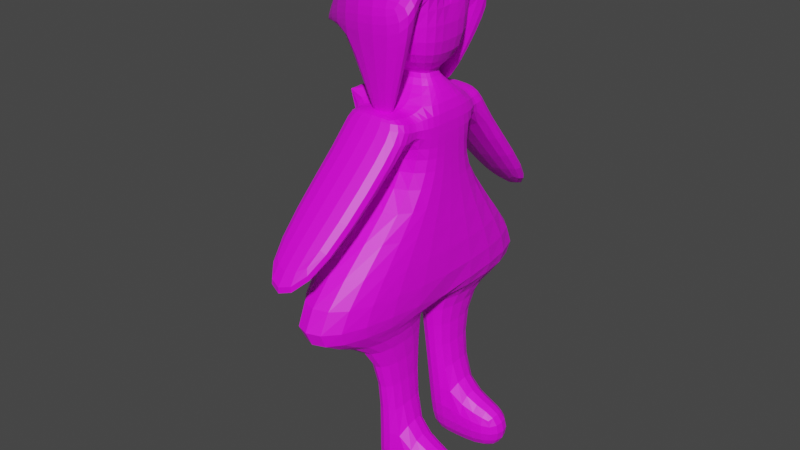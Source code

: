 # Source: ert.blend  (saved by Blender 3.6.11; exported with 4.5.12 LTS)
import bpy
from mathutils import Matrix  # noqa: F401  (used for matrix-valued properties, if any)

bpy.ops.wm.read_factory_settings(use_empty=True)
scene = bpy.context.scene
scene.name = 'Scene'

# ---- collections
col_collection = bpy.data.collections.new('Collection'); scene.collection.children.link(col_collection)

# ---- images (referenced by path relative to the original .blend; pixels are not part of the script)
import os
ASSET_DIR = os.environ.get("B2B_ASSET_DIR", "")  # directory of the original .blend (textures are referenced by path, not embedded)
HERE = os.path.dirname(os.path.abspath(__file__))  # packed textures are extracted next to this script under _unpacked/

def load_image(name, relpath, width, height, colorspace="sRGB"):
    """Load a texture the original file referenced (path relative to the .blend, or extracted next to this script)."""
    p = next((c for c in (os.path.join(HERE, relpath), os.path.join(ASSET_DIR, relpath)) if relpath and os.path.exists(c)), "")
    if p:
        img = bpy.data.images.load(p, check_existing=True)
        img.name = name
    else:  # same state as the original file: an image datablock whose file is absent (Cycles renders it pink)
        img = bpy.data.images.new(name, width, height)
        img.source = "FILE"
        img.filepath = "//" + (relpath or name)
    img.colorspace_settings.name = colorspace
    return img
img_earth = load_image('earth', '', 1024, 1024, 'sRGB')

# ---- materials (node trees are filled in below, after node groups)
mat_material = bpy.data.materials.new('Material')
mat_material.alpha_threshold = 0.0
mat_material.use_transparent_shadow = False
mat_material.roughness = 0.5
mat_material.line_color = (0.0, 0.0, 0.0, 1.0)

# ---- material node trees
mat_material.use_nodes = True; mat_material.node_tree.nodes.clear()
_N = mat_material.node_tree.nodes; _L = mat_material.node_tree.links
n0 = _N.new('ShaderNodeOutputMaterial'); n0.name = 'Material Output'; n0.location = (300, 300)
n1 = _N.new('ShaderNodeBsdfPrincipled'); n1.name = 'Principled BSDF'; n1.location = (10, 300)
n1.distribution = 'GGX'
n1.subsurface_method = 'RANDOM_WALK_SKIN'
n1.inputs[3].default_value = 1.45
n1.inputs[27].default_value = (0.0, 0.0, 0.0, 1.0)
n1.inputs[28].default_value = 1.0
n2 = _N.new('ShaderNodeTexImage'); n2.name = 'Image Texture'; n2.location = (-280, 278)
n2.image = img_earth
_L.new(n1.outputs[0], n0.inputs[0])
_L.new(n2.outputs[0], n1.inputs[0])
n0.is_active_output = True

# ---- world
world_world = bpy.data.worlds.new('World'); scene.world = world_world
world_world.use_nodes = True; world_world.node_tree.nodes.clear()
_N = world_world.node_tree.nodes; _L = world_world.node_tree.links
n0 = _N.new('ShaderNodeOutputWorld'); n0.name = 'World Output'; n0.location = (300, 300)
n1 = _N.new('ShaderNodeBackground'); n1.name = 'Background'; n1.location = (10, 300)
n1.inputs[0].default_value = (0.05088, 0.05088, 0.05088, 1.0)
_L.new(n1.outputs[0], n0.inputs[0])
n0.is_active_output = True
world_world.color = (0.05088, 0.05088, 0.05088)
world_world.use_sun_shadow = False
world_world.sun_shadow_jitter_overblur = 0.0

# ---- meshes
me_cube = bpy.data.meshes.new('Cube')
me_cube.from_pydata([(1.032, 0.7692, 0.9505), (1.0, 1.0, -1.0), (1.032, -0.7692, 0.9505), (1.0, -1.0, -1.0), (-1.0, 1.0, 1.0), (-1.0, 1.0, -1.0), (-1.0, -1.0, 1.0), (-1.0, -1.0, -1.0), (1.0, 1.0, 0.0), (-1.0, -1.0, 0.0), (1.0, -1.0, 0.0), (-1.0, 1.0, 0.0), (0.2605, 0.002436, 1.488), (-0.2284, -0.2284, 1.538), (0.2605, -0.002436, 1.488), (-0.2284, 0.2284, 1.538), (0.9852, -1.092, 1.819), (-1.008, -1.008, 1.702), (0.9852, 1.092, 1.819), (-1.008, 1.008, 1.702), (0.9714, -0.9594, 3.62), (-0.999, -1.058, 3.295), (0.9714, 0.9594, 3.62), (-0.999, 1.058, 3.295), (-0.8089, 1.0, 0.1911), (-0.8089, 1.0, 0.8089), (0.8089, 1.0, 0.8089), (0.8089, 1.0, 0.1911), (-0.8089, 1.634, 0.8089), (-0.7324, 1.583, 0.3861), (0.8854, 1.583, 0.3861), (0.8089, 1.634, 0.8089), (0.8499, -1.0, 0.1501), (0.8499, -1.0, 0.8499), (-0.8499, -1.0, 0.8499), (-0.8499, -1.0, 0.1501), (0.8499, -1.578, 0.8499), (0.8641, -1.581, 0.5271), (-0.8358, -1.581, 0.5271), (-0.8499, -1.578, 0.8499), (0.4988, -4.057, -2.87), (-1.201, -4.057, -2.87), (0.5129, -4.638, -2.493), (-1.187, -4.638, -2.493), (-0.6657, 3.653, -2.923), (0.9522, 3.653, -2.923), (-0.6284, 4.279, -2.69), (0.9895, 4.279, -2.69), (-0.7031, 4.264, -4.137), (-0.03414, -1.541, -4.268), (1.297, 4.264, -4.137), (0.5607, -1.541, -4.268), (-1.0, -0.03365, -1.0), (1.0, -0.03365, 1.0), (-1.0, -0.03365, 1.0), (1.0, -0.03365, -1.0), (1.0, -0.03365, 0.0), (-1.0, -0.03365, 0.0), (0.2284, -0.007686, 1.538), (-0.2284, -0.007686, 1.538), (0.9981, -0.1373, 1.645), (-1.008, -0.03393, 1.702), (0.9981, -0.1373, 3.442), (-1.008, -0.03393, 3.499), (-0.09569, -0.05667, -4.2), (0.4992, -0.05667, -4.2), (-0.7796, -0.06927, -4.169), (-1.435, -4.773, -4.226), (0.5653, -4.773, -4.226), (1.22, -0.06927, -4.169), (-0.08965, -0.4821, -8.89), (-0.03414, -1.541, -8.916), (0.5607, -1.541, -8.916), (0.5052, -0.4821, -8.89), (-0.2051, 1.604, -4.126), (0.5264, 1.604, -4.126), (0.4327, 0.1754, -4.187), (-0.2987, 0.1754, -4.187), (0.5264, 1.751, -8.716), (-0.2051, 1.751, -8.716), (-0.1668, 0.7111, -8.75), (0.5647, 0.7111, -8.75), (0.5033, -0.3487, -7.419), (-0.09155, -0.3487, -7.419), (-0.03414, -1.541, -7.458), (0.5607, -1.541, -7.458), (0.5235, 0.5437, -7.324), (0.5264, 1.705, -7.283), (-0.2051, 1.705, -7.283), (-0.208, 0.5437, -7.324), (2.115, -1.463, -8.918), (2.059, -0.4041, -8.893), (2.058, -0.2707, -7.422), (2.115, -1.463, -7.461), (2.053, 0.7342, -8.726), (2.015, 1.774, -8.693), (2.012, 0.5669, -7.301), (2.015, 1.728, -7.259), (-1.008, -0.03393, 4.041), (-1.008, 1.008, 4.041), (0.5803, 1.259, 3.998), (0.5792, 0.09555, 3.959), (-0.988, 1.573, 2.143), (1.028, 1.573, 2.143), (-0.9245, 1.542, 2.644), (1.092, 1.542, 2.644), (-0.5426, 0.9916, 0.4607), (0.005541, 0.9916, 0.4607), (-0.6635, 1.28, 0.5248), (-0.1154, 1.28, 0.5248), (0.9833, -1.078, 3.966), (-1.029, -1.309, 3.942), (1.031, 0.1806, 3.894), (-1.008, -0.03393, 4.041), (1.207, -1.651, 2.516), (-0.8096, -1.651, 2.516), (1.207, -1.651, 3.059), (-0.8096, -1.651, 3.059), (0.2136, -0.8778, 0.2282), (-0.07845, -1.165, 0.2315), (0.2014, -1.263, 0.4348), (-0.08758, -1.263, 0.4348), (-2.658, 0.1251, 2.125), (-2.658, 0.1251, 1.928), (-2.674, 0.4257, 2.113), (-2.697, 0.4372, 1.93), (-2.751, 0.3657, 1.998), (-2.751, 0.3657, 1.857), (-2.751, 0.09668, 1.998), (-2.751, 0.09668, 1.857), (-1.221, -0.02403, 1.298), (-1.221, 1.018, 1.298), (-1.129, -0.7448, 1.257), (-1.129, 0.2295, 1.257), (-1.537, 0.164, 1.373), (-1.583, 0.9885, 1.339), (-1.064, 0.8066, -0.4808), (-1.064, -0.2271, -0.4808), (-0.9578, -0.5313, -0.965), (-0.9578, 0.435, -0.965)], [], [(0, 4, 15, 14), (33, 34, 39, 36), (57, 54, 4, 11), (5, 1, 50, 48), (56, 53, 2, 10), (26, 27, 30, 31), (5, 11, 8, 1), (55, 56, 10, 3), (52, 57, 11, 5), (3, 10, 9, 7), (14, 15, 19, 18), (6, 2, 12, 13), (54, 6, 13, 59), (53, 0, 14, 58), (61, 17, 21, 63), (58, 14, 18, 60), (59, 13, 17, 61), (13, 12, 16, 17), (20, 110, 116, 114), (17, 16, 20, 21), (18, 19, 23, 22), (60, 18, 22, 62), (11, 4, 25, 24), (4, 0, 26, 25), (0, 8, 27, 26), (8, 11, 24, 27), (29, 28, 31, 30), (29, 30, 47, 46), (25, 26, 31, 28), (24, 25, 28, 29), (10, 2, 33, 32), (2, 6, 34, 33), (6, 9, 35, 34), (9, 10, 32, 35), (37, 36, 39, 38), (32, 33, 36, 37), (34, 35, 38, 39), (38, 35, 41, 43), (41, 40, 42, 43), (37, 38, 43, 42), (32, 37, 42, 40), (35, 32, 40, 41), (45, 44, 46, 47), (24, 29, 46, 44), (27, 24, 44, 45), (30, 27, 45, 47), (83, 82, 73, 70), (3, 7, 67, 68), (52, 5, 48, 66), (55, 3, 68, 69), (1, 55, 69, 50), (7, 52, 66, 67), (87, 86, 96, 97), (16, 60, 62, 20), (23, 63, 98, 99), (15, 59, 61, 19), (12, 58, 60, 16), (19, 61, 63, 23), (2, 53, 58, 12), (4, 54, 59, 15), (7, 9, 57, 52), (1, 8, 56, 55), (8, 0, 53, 56), (9, 6, 54, 57), (64, 49, 67, 66), (49, 51, 68, 67), (51, 65, 69, 68), (65, 64, 66, 69), (70, 73, 72, 71), (85, 84, 71, 72), (82, 85, 93, 92), (84, 83, 70, 71), (48, 50, 75, 74), (50, 69, 76, 75), (69, 66, 77, 76), (66, 48, 74, 77), (79, 78, 81, 80), (88, 87, 78, 79), (86, 89, 80, 81), (89, 88, 79, 80), (49, 64, 83, 84), (65, 51, 85, 82), (51, 49, 84, 85), (64, 65, 82, 83), (77, 74, 88, 89), (76, 77, 89, 86), (74, 75, 87, 88), (75, 76, 86, 87), (92, 93, 90, 91), (85, 72, 90, 93), (73, 82, 92, 91), (72, 73, 91, 90), (97, 96, 94, 95), (78, 87, 97, 95), (86, 81, 94, 96), (81, 78, 95, 94), (100, 99, 98, 101), (63, 62, 101, 98), (23, 99, 122, 123), (62, 22, 100, 101), (103, 102, 104, 105), (103, 22, 107, 109), (99, 100, 105, 104), (100, 22, 103, 105), (107, 106, 108, 109), (22, 23, 106, 107), (102, 103, 109, 108), (23, 102, 108, 106), (112, 113, 111, 110), (63, 21, 111, 113), (62, 63, 113, 112), (20, 62, 112, 110), (115, 114, 116, 117), (110, 111, 117, 116), (114, 115, 121, 120), (21, 115, 129, 127), (119, 118, 120, 121), (115, 21, 119, 121), (20, 114, 120, 118), (21, 20, 118, 119), (123, 122, 124, 125), (99, 104, 124, 122), (104, 102, 125, 124), (102, 23, 123, 125), (126, 127, 129, 128), (115, 117, 128, 129), (111, 21, 127, 126), (117, 111, 126, 128), (98, 99, 131, 130), (113, 111, 132, 133), (104, 99, 134, 135), (54, 4, 136, 137), (54, 6, 138, 139)])
_uv = me_cube.uv_layers.new(name='UVMap')
_uv.uv.foreach_set('vector', [0.5246, 0.5209, 0.5196, 0.5244, 0.5042, 0.5347, 0.5051, 0.5341, 0.4783, 0.5168, 0.4765, 0.52, 0.4638, 0.5198, 0.4649, 0.5166, 0.4976, 0.5024, 0.4973, 0.524, 0.5196, 0.5244, 0.5198, 0.5029, 0.52, 0.4815, 0.525, 0.4752, 0.6001, 0.4055, 0.5906, 0.416, 0.5011, 0.4974, 0.5007, 0.5204, 0.4784, 0.52, 0.4788, 0.4969, 0.5241, 0.5169, 0.5242, 0.5028, 0.5377, 0.5074, 0.5385, 0.5172, 0.52, 0.4815, 0.5198, 0.5029, 0.5248, 0.498, 0.525, 0.4752, 0.5014, 0.4746, 0.5011, 0.4974, 0.4788, 0.4969, 0.4792, 0.474, 0.4979, 0.4809, 0.4976, 0.5024, 0.5198, 0.5029, 0.52, 0.4815, 0.4792, 0.474, 0.4788, 0.4969, 0.4766, 0.5019, 0.477, 0.4804, 0.5051, 0.5341, 0.5042, 0.5347, 0.5196, 0.5396, 0.5246, 0.5371, 0.4763, 0.5236, 0.4784, 0.52, 0.4948, 0.5339, 0.4941, 0.5346, 0.4973, 0.524, 0.4763, 0.5236, 0.4941, 0.5346, 0.499, 0.5346, 0.5007, 0.5204, 0.5246, 0.5209, 0.5051, 0.5341, 0.4998, 0.534, 0.497, 0.5392, 0.4758, 0.5389, 0.4751, 0.5783, 0.4965, 0.5786, 0.4998, 0.534, 0.5051, 0.5341, 0.5246, 0.5371, 0.5005, 0.5367, 0.499, 0.5346, 0.4941, 0.5346, 0.4758, 0.5389, 0.497, 0.5392, 0.4941, 0.5346, 0.4948, 0.5339, 0.4779, 0.5363, 0.4758, 0.5389, 0.4772, 0.5784, 0.477, 0.5912, 0.4576, 0.5915, 0.4578, 0.5786, 0.4758, 0.5389, 0.4779, 0.5363, 0.4772, 0.5784, 0.4751, 0.5783, 0.5246, 0.5371, 0.5196, 0.5396, 0.5192, 0.5789, 0.5242, 0.579, 0.5005, 0.5367, 0.5246, 0.5371, 0.5242, 0.579, 0.5, 0.5787, 0.5198, 0.5029, 0.5196, 0.5244, 0.5201, 0.5199, 0.5202, 0.5066, 0.5196, 0.5244, 0.5246, 0.5209, 0.5241, 0.5169, 0.5201, 0.5199, 0.5246, 0.5209, 0.5248, 0.498, 0.5242, 0.5028, 0.5241, 0.5169, 0.5248, 0.498, 0.5198, 0.5029, 0.5202, 0.5066, 0.5242, 0.5028, 0.533, 0.5109, 0.5338, 0.5202, 0.5385, 0.5172, 0.5377, 0.5074, 0.533, 0.5109, 0.5377, 0.5074, 0.5692, 0.4562, 0.563, 0.4622, 0.5201, 0.5199, 0.5241, 0.5169, 0.5385, 0.5172, 0.5338, 0.5202, 0.5202, 0.5066, 0.5201, 0.5199, 0.5338, 0.5202, 0.533, 0.5109, 0.4788, 0.4969, 0.4784, 0.52, 0.4783, 0.5168, 0.4785, 0.5008, 0.4784, 0.52, 0.4763, 0.5236, 0.4765, 0.52, 0.4783, 0.5168, 0.4763, 0.5236, 0.4766, 0.5019, 0.4767, 0.5048, 0.4765, 0.52, 0.4766, 0.5019, 0.4788, 0.4969, 0.4785, 0.5008, 0.4767, 0.5048, 0.465, 0.5091, 0.4649, 0.5166, 0.4638, 0.5198, 0.4639, 0.5127, 0.4785, 0.5008, 0.4783, 0.5168, 0.4649, 0.5166, 0.465, 0.5091, 0.4765, 0.52, 0.4767, 0.5048, 0.4639, 0.5127, 0.4638, 0.5198, 0.4639, 0.5127, 0.4767, 0.5048, 0.4462, 0.4561, 0.4334, 0.4638, 0.4462, 0.4561, 0.4463, 0.4494, 0.4327, 0.4575, 0.4334, 0.4638, 0.465, 0.5091, 0.4639, 0.5127, 0.4334, 0.4638, 0.4327, 0.4575, 0.4785, 0.5008, 0.465, 0.5091, 0.4327, 0.4575, 0.4463, 0.4494, 0.4767, 0.5048, 0.4785, 0.5008, 0.4463, 0.4494, 0.4462, 0.4561, 0.5551, 0.4508, 0.5496, 0.4571, 0.563, 0.4622, 0.5692, 0.4562, 0.5202, 0.5066, 0.533, 0.5109, 0.563, 0.4622, 0.5496, 0.4571, 0.5242, 0.5028, 0.5202, 0.5066, 0.5496, 0.4571, 0.5551, 0.4508, 0.5377, 0.5074, 0.5242, 0.5028, 0.5551, 0.4508, 0.5692, 0.4562, 0.4944, 0.3399, 0.4954, 0.3355, 0.4929, 0.304, 0.492, 0.309, 0.4792, 0.474, 0.477, 0.4804, 0.3975, 0.4117, 0.3944, 0.401, 0.4979, 0.4809, 0.52, 0.4815, 0.5906, 0.416, 0.4984, 0.4128, 0.5014, 0.4746, 0.4792, 0.474, 0.3944, 0.401, 0.5019, 0.402, 0.525, 0.4752, 0.5014, 0.4746, 0.5019, 0.402, 0.6001, 0.4055, 0.477, 0.4804, 0.4979, 0.4809, 0.4984, 0.4128, 0.3975, 0.4117, 0.5405, 0.34, 0.5151, 0.3382, 0.5191, 0.3269, 0.5458, 0.3289, 0.4779, 0.5363, 0.5005, 0.5367, 0.5, 0.5787, 0.4772, 0.5784, 0.5192, 0.5789, 0.4965, 0.5786, 0.4963, 0.5906, 0.5191, 0.5909, 0.5042, 0.5347, 0.499, 0.5346, 0.497, 0.5392, 0.5196, 0.5396, 0.4948, 0.5339, 0.4998, 0.534, 0.5005, 0.5367, 0.4779, 0.5363, 0.5196, 0.5396, 0.497, 0.5392, 0.4965, 0.5786, 0.5192, 0.5789, 0.4784, 0.52, 0.5007, 0.5204, 0.4998, 0.534, 0.4948, 0.5339, 0.5196, 0.5244, 0.4973, 0.524, 0.499, 0.5346, 0.5042, 0.5347, 0.477, 0.4804, 0.4766, 0.5019, 0.4976, 0.5024, 0.4979, 0.4809, 0.525, 0.4752, 0.5248, 0.498, 0.5011, 0.4974, 0.5014, 0.4746, 0.5248, 0.498, 0.5246, 0.5209, 0.5007, 0.5204, 0.5011, 0.4974, 0.4766, 0.5019, 0.4763, 0.5236, 0.4973, 0.524, 0.4976, 0.5024, 0.4998, 0.4086, 0.4673, 0.4058, 0.3975, 0.4117, 0.4984, 0.4128, 0.4673, 0.4058, 0.4677, 0.4025, 0.3944, 0.401, 0.3975, 0.4117, 0.4677, 0.4025, 0.5009, 0.4054, 0.5019, 0.402, 0.3944, 0.401, 0.5009, 0.4054, 0.4998, 0.4086, 0.4984, 0.4128, 0.5019, 0.402, 0.492, 0.309, 0.4929, 0.304, 0.4696, 0.302, 0.4692, 0.307, 0.4691, 0.3331, 0.4686, 0.3377, 0.4692, 0.307, 0.4696, 0.302, 0.4954, 0.3355, 0.4691, 0.3331, 0.4722, 0.3205, 0.4998, 0.323, 0.4686, 0.3377, 0.4944, 0.3399, 0.492, 0.309, 0.4692, 0.307, 0.5906, 0.416, 0.6001, 0.4055, 0.5378, 0.4081, 0.5357, 0.4119, 0.6001, 0.4055, 0.5019, 0.402, 0.5059, 0.4062, 0.5378, 0.4081, 0.5019, 0.402, 0.4984, 0.4128, 0.5045, 0.4101, 0.5059, 0.4062, 0.4984, 0.4128, 0.5906, 0.416, 0.5357, 0.4119, 0.5045, 0.4101, 0.5396, 0.3156, 0.5417, 0.3097, 0.5191, 0.3076, 0.5175, 0.3137, 0.5384, 0.3454, 0.5405, 0.34, 0.5417, 0.3097, 0.5396, 0.3156, 0.5151, 0.3382, 0.5135, 0.3435, 0.5175, 0.3137, 0.5191, 0.3076, 0.5135, 0.3435, 0.5384, 0.3454, 0.5396, 0.3156, 0.5175, 0.3137, 0.4673, 0.4058, 0.4998, 0.4086, 0.4944, 0.3399, 0.4686, 0.3377, 0.5009, 0.4054, 0.4677, 0.4025, 0.4691, 0.3331, 0.4954, 0.3355, 0.4677, 0.4025, 0.4673, 0.4058, 0.4686, 0.3377, 0.4691, 0.3331, 0.4998, 0.4086, 0.5009, 0.4054, 0.4954, 0.3355, 0.4944, 0.3399, 0.5045, 0.4101, 0.5357, 0.4119, 0.5384, 0.3454, 0.5135, 0.3435, 0.5059, 0.4062, 0.5045, 0.4101, 0.5135, 0.3435, 0.5151, 0.3382, 0.5357, 0.4119, 0.5378, 0.4081, 0.5405, 0.34, 0.5384, 0.3454, 0.5378, 0.4081, 0.5059, 0.4062, 0.5151, 0.3382, 0.5405, 0.34, 0.4998, 0.323, 0.4722, 0.3205, 0.4728, 0.2878, 0.4972, 0.29, 0.4691, 0.3331, 0.4696, 0.302, 0.4728, 0.2878, 0.4722, 0.3205, 0.4929, 0.304, 0.4954, 0.3355, 0.4998, 0.323, 0.4972, 0.29, 0.4696, 0.302, 0.4929, 0.304, 0.4972, 0.29, 0.4728, 0.2878, 0.5458, 0.3289, 0.5191, 0.3269, 0.5233, 0.295, 0.547, 0.2971, 0.5417, 0.3097, 0.5405, 0.34, 0.5458, 0.3289, 0.547, 0.2971, 0.5151, 0.3382, 0.5191, 0.3076, 0.5233, 0.295, 0.5191, 0.3269, 0.5191, 0.3076, 0.5417, 0.3097, 0.547, 0.2971, 0.5233, 0.295, 0.5241, 0.5918, 0.5191, 0.5909, 0.4963, 0.5906, 0.4998, 0.5915, 0.4965, 0.5786, 0.5, 0.5787, 0.4998, 0.5915, 0.4963, 0.5906, 0.5192, 0.5789, 0.5191, 0.5909, 0.5212, 0.5878, 0.5212, 0.5836, 0.5, 0.5787, 0.5242, 0.579, 0.5241, 0.5918, 0.4998, 0.5915, 0.5437, 0.5794, 0.5375, 0.5793, 0.5369, 0.5903, 0.5431, 0.5912, 0.5437, 0.5794, 0.5242, 0.579, 0.5283, 0.5222, 0.5343, 0.524, 0.5191, 0.5909, 0.5241, 0.5918, 0.5431, 0.5912, 0.5369, 0.5903, 0.5241, 0.5918, 0.5242, 0.579, 0.5437, 0.5794, 0.5431, 0.5912, 0.5283, 0.5222, 0.5268, 0.5232, 0.5328, 0.5249, 0.5343, 0.524, 0.5242, 0.579, 0.5192, 0.5789, 0.5268, 0.5232, 0.5283, 0.5222, 0.5375, 0.5793, 0.5437, 0.5794, 0.5343, 0.524, 0.5328, 0.5249, 0.5192, 0.5789, 0.5375, 0.5793, 0.5328, 0.5249, 0.5268, 0.5232, 0.4998, 0.5915, 0.4963, 0.5906, 0.4749, 0.5904, 0.477, 0.5912, 0.4965, 0.5786, 0.4751, 0.5783, 0.4749, 0.5904, 0.4963, 0.5906, 0.5, 0.5787, 0.4965, 0.5786, 0.4963, 0.5906, 0.4998, 0.5915, 0.4772, 0.5784, 0.5, 0.5787, 0.4998, 0.5915, 0.477, 0.5912, 0.457, 0.5785, 0.4578, 0.5786, 0.4576, 0.5915, 0.4568, 0.5906, 0.477, 0.5912, 0.4749, 0.5904, 0.4568, 0.5906, 0.4576, 0.5915, 0.4578, 0.5786, 0.457, 0.5785, 0.4637, 0.522, 0.4638, 0.5215, 0.4751, 0.5783, 0.457, 0.5785, 0.4601, 0.581, 0.4659, 0.581, 0.467, 0.5221, 0.4672, 0.5216, 0.4638, 0.5215, 0.4637, 0.522, 0.457, 0.5785, 0.4751, 0.5783, 0.467, 0.5221, 0.4637, 0.522, 0.4772, 0.5784, 0.4578, 0.5786, 0.4638, 0.5215, 0.4672, 0.5216, 0.4751, 0.5783, 0.4772, 0.5784, 0.4672, 0.5216, 0.467, 0.5221, 0.5212, 0.5836, 0.5212, 0.5878, 0.5275, 0.5876, 0.5278, 0.5837, 0.5191, 0.5909, 0.5369, 0.5903, 0.5275, 0.5876, 0.5212, 0.5878, 0.5369, 0.5903, 0.5375, 0.5793, 0.5278, 0.5837, 0.5275, 0.5876, 0.5375, 0.5793, 0.5192, 0.5789, 0.5212, 0.5836, 0.5278, 0.5837, 0.4658, 0.5841, 0.4659, 0.581, 0.4601, 0.581, 0.4601, 0.584, 0.457, 0.5785, 0.4568, 0.5906, 0.4601, 0.584, 0.4601, 0.581, 0.4749, 0.5904, 0.4751, 0.5783, 0.4659, 0.581, 0.4658, 0.5841, 0.4568, 0.5906, 0.4749, 0.5904, 0.4658, 0.5841, 0.4601, 0.584, 0.4963, 0.5906, 0.5191, 0.5909, 0.5191, 0.5909, 0.4963, 0.5906, 0.4963, 0.5906, 0.4749, 0.5904, 0.4749, 0.5904, 0.4963, 0.5906, 0.5369, 0.5903, 0.5191, 0.5909, 0.5191, 0.5909, 0.5369, 0.5903, 0.4973, 0.524, 0.5196, 0.5244, 0.5196, 0.5244, 0.4973, 0.524, 0.4973, 0.524, 0.4763, 0.5236, 0.4763, 0.5236, 0.4973, 0.524])
me_cube.materials.append(mat_material)
me_cube.use_mirror_y = True
me_cube.use_mirror_vertex_groups = False
me_cube.update()
arm_metarig = bpy.data.armatures.new('metarig')  # bones are not reproduced

# ---- objects
ob_cube = bpy.data.objects.new('Cube', me_cube)
ob_metarig = bpy.data.objects.new('metarig', arm_metarig)

# ---- transforms, parenting, visibility, modifiers, constraints
ob_cube.parent = ob_metarig
ob_cube.matrix_parent_inverse = Matrix(((-0.01839, 0.1522, 0.0, 0.0003346), (-0.1522, -0.01839, -0.0, 0.0218), (0.0, -0.0, 0.1533, 0.3804), (-0.0, 0.0, -0.0, 1.0)))
ob_cube.location = (0.0, 0.0, 6.598)
ob_cube.lock_rotations_4d = False
ob_cube.empty_display_type = 'ARROWS'
ob_cube.lineart.crease_threshold = 0.0
ob_cube.use_mesh_mirror_y = True
_vg = ob_cube.vertex_groups.new(name='spine')
for _i, _w in zip([1, 3, 5, 7, 8, 9, 10, 11, 48, 50, 52, 55, 66, 67, 68, 69], [0.6603, 0.6028, 0.6186, 0.6462, 0.01961, 0.05201, 0.01958, 0.02143, 0.09143, 0.07058, 0.129, 0.1159, 0.006254, 0.1095, 0.1278, 0.004547]): _vg.add([_i], _w, 'REPLACE')
_vg = ob_cube.vertex_groups.new(name='spine.001')
for _i, _w in zip([1, 3, 5, 7, 52, 55, 56, 57, 66, 69], [0.136, 0.1828, 0.1662, 0.1441, 0.7455, 0.769, 0.06757, 0.08976, 0.04364, 0.05841]): _vg.add([_i], _w, 'REPLACE')
_vg = ob_cube.vertex_groups.new(name='spine.002')
for _i, _w in zip([4, 6, 8, 9, 10, 11, 34, 52, 53, 54, 55, 56, 57, 59, 136, 137, 138, 139], [0.05635, 0.0832, 0.03803, 0.0631, 0.04982, 0.0347, 0.006359, 0.01003, 0.06779, 0.5537, 0.005555, 0.5868, 0.5358, 0.02082, 0.324, 0.4072, 0.3749, 0.4023]): _vg.add([_i], _w, 'REPLACE')
_vg = ob_cube.vertex_groups.new(name='spine.003')
for _i, _w in zip([0, 4, 6, 12, 13, 14, 15, 16, 17, 18, 19, 20, 21, 23, 34, 53, 54, 58, 59, 60, 61, 63, 98, 99, 102, 103, 104, 105, 106, 107, 108, 109, 111, 113, 114, 115, 116, 117, 118, 119, 120, 121, 122, 123, 124, 125, 126, 127, 128, 129, 130, 131, 132, 133, 134, 135, 136, 137, 138, 139], [0.03689, 0.06833, 0.07802, 0.8689, 0.824, 0.8736, 0.8314, 0.136, 0.248, 0.07809, 0.238, 0.02033, 0.09019, 0.06999, 0.002842, 0.1097, 0.09947, 0.8245, 0.8408, 0.06697, 0.449, 0.03626, 0.02298, 0.03321, 0.05405, 0.02134, 0.05033, 0.008767, 0.04539, 0.03828, 0.04068, 0.03904, 0.06457, 0.03489, 0.03598, 0.07219, 0.006892, 0.06432, 0.05506, 0.05736, 0.05561, 0.05715, 0.05587, 0.05581, 0.05547, 0.05549, 0.08326, 0.08427, 0.08304, 0.08375, 0.0296, 0.03057, 0.0559, 0.0543, 0.05062, 0.05057, 0.08508, 0.09029, 0.09132, 0.09257]): _vg.add([_i], _w, 'REPLACE')
_vg = ob_cube.vertex_groups.new(name='spine.004')
for _i, _w in zip([14, 16, 17, 18, 19, 20, 21, 22, 23, 58, 59, 60, 61, 63, 98, 99, 100, 102, 103, 104, 105, 106, 107, 108, 109, 110, 111, 113, 114, 115, 116, 117, 118, 119, 120, 121, 122, 123, 124, 125, 126, 127, 128, 129, 130, 131, 132, 133, 134, 135], [0.004457, 0.08353, 0.09025, 0.4097, 0.112, 0.04086, 0.1631, 0.07595, 0.0493, 0.03265, 0.01883, 0.4209, 0.3252, 0.06299, 0.04756, 0.02522, 0.007949, 0.04942, 0.05968, 0.04505, 0.05774, 0.05207, 0.05397, 0.05215, 0.05343, 0.01692, 0.2416, 0.07394, 0.08251, 0.1631, 0.05805, 0.1966, 0.1212, 0.1295, 0.124, 0.1285, 0.04344, 0.04368, 0.04393, 0.044, 0.1767, 0.173, 0.1754, 0.1741, 0.03309, 0.03098, 0.1759, 0.1638, 0.0457, 0.04558]): _vg.add([_i], _w, 'REPLACE')
_vg = ob_cube.vertex_groups.new(name='spine.005')
for _i, _w in zip([12, 13, 14, 15, 16, 17, 18, 19, 20, 21, 22, 23, 58, 59, 60, 61, 63, 98, 99, 100, 101, 102, 103, 104, 105, 106, 107, 108, 109, 110, 111, 113, 114, 115, 116, 117, 118, 119, 120, 121, 122, 123, 124, 125, 126, 127, 128, 129, 130, 131, 132, 133, 134, 135], [0.03175, 0.05928, 0.0102, 0.05135, 0.638, 0.5113, 0.4377, 0.5073, 0.1292, 0.185, 0.138, 0.3277, 0.04127, 0.01211, 0.4646, 0.1334, 0.1718, 0.182, 0.4313, 0.09064, 0.01688, 0.315, 0.2147, 0.3332, 0.1851, 0.2843, 0.2659, 0.2824, 0.2709, 0.05365, 0.153, 0.1875, 0.1239, 0.161, 0.08559, 0.1502, 0.1387, 0.1413, 0.138, 0.1407, 0.3468, 0.3455, 0.3439, 0.3436, 0.1762, 0.1774, 0.1758, 0.1767, 0.3434, 0.367, 0.1666, 0.1691, 0.33, 0.3306]): _vg.add([_i], _w, 'REPLACE')
_vg = ob_cube.vertex_groups.new(name='spine.006')
for _i, _w in zip([16, 17, 18, 19, 20, 21, 22, 23, 60, 61, 62, 63, 98, 99, 100, 101, 102, 103, 104, 105, 106, 107, 108, 109, 110, 111, 112, 113, 114, 115, 116, 117, 118, 119, 120, 121, 122, 123, 124, 125, 126, 127, 128, 129, 130, 131, 132, 133, 134, 135], [0.1313, 0.1304, 0.06854, 0.1236, 0.7876, 0.5558, 0.7599, 0.5473, 0.03213, 0.0781, 0.9558, 0.7199, 0.7308, 0.4865, 0.8661, 0.9481, 0.5771, 0.6873, 0.5651, 0.7256, 0.6124, 0.6327, 0.6167, 0.6277, 0.8953, 0.5366, 0.9578, 0.6939, 0.7476, 0.5989, 0.8259, 0.5847, 0.6814, 0.668, 0.6786, 0.6698, 0.5464, 0.5476, 0.5495, 0.5498, 0.5584, 0.5598, 0.5603, 0.5599, 0.5726, 0.5495, 0.5982, 0.6096, 0.5677, 0.5673]): _vg.add([_i], _w, 'REPLACE')
_vg = ob_cube.vertex_groups.new(name='shoulder.L')
for _i, _w in zip([0, 8, 14, 25, 26, 28, 31, 53], [0.8845, 0.05075, 0.04171, 0.06513, 0.7889, 0.02476, 0.1483, 0.1398]): _vg.add([_i], _w, 'REPLACE')
_vg = ob_cube.vertex_groups.new(name='upper_arm.L')
for _i, _w in zip([4, 8, 11, 24, 25, 26, 27, 28, 29, 30, 31, 44, 46, 136, 137], [0.05853, 0.1103, 0.1141, 0.8463, 0.1975, 0.166, 0.8684, 0.746, 0.8953, 0.9571, 0.8255, 0.03179, 0.005115, 0.01764, 0.002265]): _vg.add([_i], _w, 'REPLACE')
_vg = ob_cube.vertex_groups.new(name='forearm.L')
for _i, _w in zip([29, 30, 44, 45, 46, 47], [0.05291, 0.00794, 0.9549, 0.9774, 0.974, 0.9925]): _vg.add([_i], _w, 'REPLACE')
_vg = ob_cube.vertex_groups.new(name='shoulder.R')
for _i, _w in zip([0, 2, 10, 12, 33, 34, 36, 39, 53, 56, 58], [0.005953, 0.9699, 0.07015, 0.06551, 0.954, 0.06568, 0.1707, 0.03846, 0.6382, 0.07271, 0.05712]): _vg.add([_i], _w, 'REPLACE')
_vg = ob_cube.vertex_groups.new(name='upper_arm.R')
for _i, _w in zip([6, 9, 10, 32, 33, 34, 35, 36, 37, 38, 39, 40, 42, 57, 138, 139], [0.08714, 0.148, 0.1108, 0.8831, 0.01654, 0.2516, 0.8576, 0.8026, 0.9276, 0.9446, 0.7066, 0.02641, 0.06547, 0.009364, 0.0392, 0.03122]): _vg.add([_i], _w, 'REPLACE')
_vg = ob_cube.vertex_groups.new(name='forearm.R')
for _i, _w in zip([37, 38, 40, 41, 42, 43], [0.0245, 0.01218, 0.9598, 0.9785, 0.9361, 0.9827]): _vg.add([_i], _w, 'REPLACE')
_vg = ob_cube.vertex_groups.new(name='breast.L')
for _i, _w in zip([0, 1, 4, 5, 8, 11, 15, 24, 25, 26, 27, 28, 29, 54, 56, 57, 136, 137, 138, 139], [0.007172, 0.08206, 0.7907, 0.08433, 0.7267, 0.7551, 0.04802, 0.1247, 0.6771, 0.009164, 0.09194, 0.1943, 0.03509, 0.1461, 0.108, 0.1339, 0.4439, 0.3361, 0.09894, 0.1062]): _vg.add([_i], _w, 'REPLACE')
_vg = ob_cube.vertex_groups.new(name='breast.R')
for _i, _w in zip([3, 6, 7, 9, 10, 13, 32, 34, 35, 39, 54, 56, 57, 136, 137, 138, 139], [0.07606, 0.6937, 0.07879, 0.6707, 0.688, 0.04553, 0.07961, 0.6102, 0.105, 0.2188, 0.1335, 0.08881, 0.1448, 0.07817, 0.09823, 0.3464, 0.3138]): _vg.add([_i], _w, 'REPLACE')
_vg = ob_cube.vertex_groups.new(name='pelvis.L')
for _i, _w in zip([1, 5, 48, 50, 55, 65, 66, 68, 69, 74, 75, 76], [0.07037, 0.06552, 0.6496, 0.6951, 0.01465, 0.0213, 0.01092, 0.009826, 0.5778, 0.04052, 0.06193, 0.03873]): _vg.add([_i], _w, 'REPLACE')
_vg = ob_cube.vertex_groups.new(name='pelvis.R')
for _i, _w in zip([3, 7, 48, 49, 51, 52, 64, 66, 67, 68, 69, 77], [0.05962, 0.07085, 0.003247, 0.08694, 0.05708, 0.02167, 0.05801, 0.6282, 0.6017, 0.5498, 0.01457, 0.05963]): _vg.add([_i], _w, 'REPLACE')
_vg = ob_cube.vertex_groups.new(name='thigh.L')
for _i, _w in zip([48, 50, 66, 69, 74, 75, 76, 77], [0.2093, 0.1925, 0.1222, 0.1358, 0.9104, 0.8983, 0.8999, 0.8761]): _vg.add([_i], _w, 'REPLACE')
_vg = ob_cube.vertex_groups.new(name='shin.L')
for _i, _w in zip([77, 78, 81, 86, 87, 88, 89, 96, 97], [0.0008957, 0.01464, 0.03006, 0.9402, 0.9496, 0.9555, 0.9455, 0.1583, 0.1358]): _vg.add([_i], _w, 'REPLACE')
_vg = ob_cube.vertex_groups.new(name='foot.L')
for _i, _w in zip([78, 81, 94, 97], [0.7518, 0.7513, 0.05399, 0.01859]): _vg.add([_i], _w, 'REPLACE')
_vg = ob_cube.vertex_groups.new(name='toe.L')
for _i, _w in zip([78, 81, 94, 95, 96, 97], [0.07934, 0.08371, 0.9316, 0.9725, 0.8123, 0.8215]): _vg.add([_i], _w, 'REPLACE')
_vg = ob_cube.vertex_groups.new(name='heel.02.L')
for _i, _w in zip([78, 79, 80, 81, 88], [0.1363, 0.9926, 0.9823, 0.1244, 0.001122]): _vg.add([_i], _w, 'REPLACE')
_vg = ob_cube.vertex_groups.new(name='thigh.R')
for _i, _w in zip([3, 49, 51, 64, 65, 66, 67, 68, 69], [0.006147, 0.8417, 0.8613, 0.8868, 0.9146, 0.1293, 0.2227, 0.2602, 0.1528]): _vg.add([_i], _w, 'REPLACE')
_vg = ob_cube.vertex_groups.new(name='shin.R')
for _i, _w in zip([49, 51, 70, 72, 73, 82, 83, 84, 85, 92, 93], [0.01928, 0.01676, 0.1617, 0.04543, 0.05605, 0.9498, 0.9596, 0.9559, 0.9493, 0.1347, 0.1468]): _vg.add([_i], _w, 'REPLACE')
_vg = ob_cube.vertex_groups.new(name='foot.R')
for _i, _w in zip([70, 72, 73, 82, 90, 91, 92, 93], [0.3213, 0.6831, 0.7733, 0.002829, 0.07206, 0.01195, 0.5301, 0.1456]): _vg.add([_i], _w, 'REPLACE')
_vg = ob_cube.vertex_groups.new(name='toe.R')
for _i, _w in zip([70, 72, 73, 90, 91, 92, 93], [0.01752, 0.0995, 0.08129, 0.9083, 0.9618, 0.3288, 0.7005]): _vg.add([_i], _w, 'REPLACE')
_vg = ob_cube.vertex_groups.new(name='heel.02.R')
for _i, _w in zip([70, 71, 72, 73], [0.48, 0.9872, 0.1691, 0.08865]): _vg.add([_i], _w, 'REPLACE')
_m = ob_cube.modifiers.new('Subdivision', 'SUBSURF')
_m = ob_cube.modifiers.new('Armature', 'ARMATURE')
_m.object = ob_metarig
ob_metarig.location = (0.1414, 0.01489, -2.481)
ob_metarig.rotation_euler = (0.0, -0.0, 1.691)
ob_metarig.scale = (6.522, 6.522, 6.522)
ob_metarig.show_in_front = True

# ---- collection membership
col_collection.objects.link(ob_cube)
col_collection.objects.link(ob_metarig)

# ---- scene / render settings (as saved in the file)
scene.frame_start = 1; scene.frame_end = 250; scene.frame_set(1)
scene.render.engine = 'BLENDER_EEVEE_NEXT'
scene.cycles.sampling_pattern = 'TABULATED_SOBOL'
scene.view_settings.view_transform = 'Filmic'
bpy.context.view_layer.update()

# ---- added for rendering (the .blend has no active camera and no usable light): camera, sun
cam_auto = bpy.data.cameras.new('AutoCamera')
cam_auto.lens = 50.0
cam_auto.sensor_width = 36.0
cam_auto.clip_end = 1000.0
ob_auto_camera = bpy.data.objects.new('AutoCamera', cam_auto)
scene.collection.objects.link(ob_auto_camera)
ob_auto_camera.location = (14.265, -17.6779, 15.8658)
ob_auto_camera.rotation_euler = (1.09748, -7.21219e-08, 0.694738)
scene.camera = ob_auto_camera
light_auto_sun = bpy.data.lights.new('AutoSun', 'SUN')
light_auto_sun.energy = 3.0
light_auto_sun.angle = 0.0523599
ob_auto_sun = bpy.data.objects.new('AutoSun', light_auto_sun)
scene.collection.objects.link(ob_auto_sun)
ob_auto_sun.rotation_euler = (0.872665, 0.174533, 0.523599)
bpy.context.view_layer.update()
